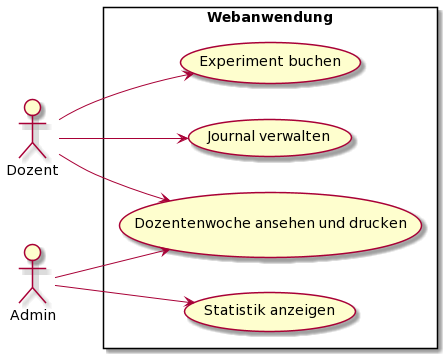

The diagram above was rendered by PlantUML. Its source (embedded in the PNG):
@startuml
left to right direction
actor "Dozent" as do
actor "Admin" as ad
rectangle Webanwendung {
  usecase "Experiment buchen" as UC1
  usecase "Journal verwalten" as UC2
  usecase "Dozentenwoche ansehen und drucken" as UC3
  usecase "Statistik anzeigen" as UC4
}
do --> UC1
do --> UC2
do --> UC3
ad --> UC3
ad --> UC4
@enduml